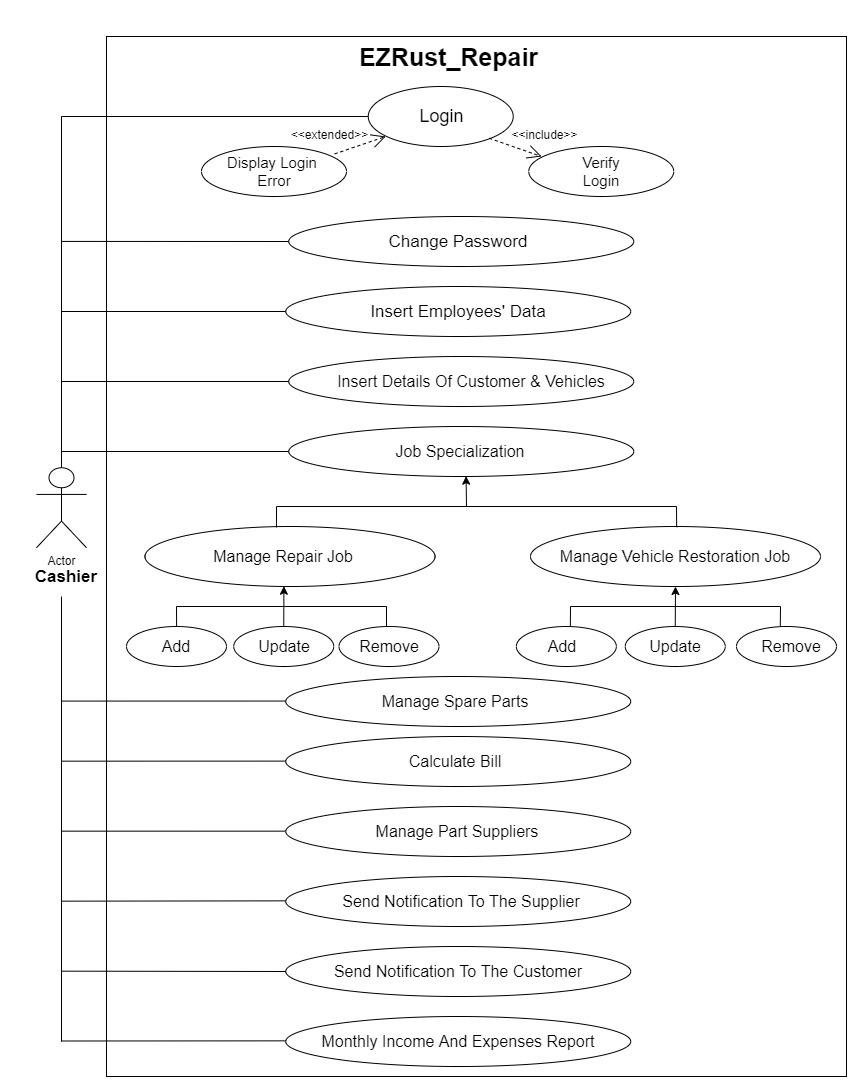

The diagram above was exported from draw.io. Its source (the exported page's mxGraphModel, read from the mxfile embedded in the PNG):
<mxGraphModel dx="1689" dy="1097" grid="1" gridSize="10" guides="1" tooltips="1" connect="1" arrows="1" fold="1" page="1" pageScale="1" pageWidth="850" pageHeight="1100" math="0" shadow="0">
  <root>
    <mxCell id="0" />
    <mxCell id="1" parent="0" />
    <mxCell id="4ds2Pr3qzq5FlBhNJibd-124" value="" style="rounded=0;whiteSpace=wrap;html=1;" vertex="1" parent="1">
      <mxGeometry x="80" y="10" width="740" height="1040" as="geometry" />
    </mxCell>
    <mxCell id="4ds2Pr3qzq5FlBhNJibd-80" value="" style="ellipse;whiteSpace=wrap;html=1;" vertex="1" parent="1">
      <mxGeometry x="710" y="600" width="100" height="40" as="geometry" />
    </mxCell>
    <mxCell id="4ds2Pr3qzq5FlBhNJibd-79" value="" style="ellipse;whiteSpace=wrap;html=1;" vertex="1" parent="1">
      <mxGeometry x="598.75" y="600" width="100" height="40" as="geometry" />
    </mxCell>
    <mxCell id="4ds2Pr3qzq5FlBhNJibd-78" value="" style="ellipse;whiteSpace=wrap;html=1;" vertex="1" parent="1">
      <mxGeometry x="489.84" y="600" width="100" height="40" as="geometry" />
    </mxCell>
    <mxCell id="4ds2Pr3qzq5FlBhNJibd-77" value="" style="ellipse;whiteSpace=wrap;html=1;" vertex="1" parent="1">
      <mxGeometry x="312.5" y="600" width="100" height="40" as="geometry" />
    </mxCell>
    <mxCell id="4ds2Pr3qzq5FlBhNJibd-76" value="" style="ellipse;whiteSpace=wrap;html=1;" vertex="1" parent="1">
      <mxGeometry x="207.25" y="600" width="100" height="40" as="geometry" />
    </mxCell>
    <mxCell id="4ds2Pr3qzq5FlBhNJibd-1" value="" style="ellipse;whiteSpace=wrap;html=1;" vertex="1" parent="1">
      <mxGeometry x="341.75" y="60" width="145" height="60" as="geometry" />
    </mxCell>
    <mxCell id="4ds2Pr3qzq5FlBhNJibd-2" value="" style="ellipse;whiteSpace=wrap;html=1;" vertex="1" parent="1">
      <mxGeometry x="175" y="120" width="145" height="50" as="geometry" />
    </mxCell>
    <mxCell id="4ds2Pr3qzq5FlBhNJibd-3" value="" style="ellipse;whiteSpace=wrap;html=1;" vertex="1" parent="1">
      <mxGeometry x="502.25" y="120" width="145" height="50" as="geometry" />
    </mxCell>
    <mxCell id="4ds2Pr3qzq5FlBhNJibd-4" value="" style="ellipse;whiteSpace=wrap;html=1;" vertex="1" parent="1">
      <mxGeometry x="262.25" y="190" width="345" height="50" as="geometry" />
    </mxCell>
    <mxCell id="4ds2Pr3qzq5FlBhNJibd-9" value="" style="ellipse;whiteSpace=wrap;html=1;" vertex="1" parent="1">
      <mxGeometry x="504" y="500" width="290" height="60" as="geometry" />
    </mxCell>
    <mxCell id="4ds2Pr3qzq5FlBhNJibd-16" value="" style="ellipse;whiteSpace=wrap;html=1;" vertex="1" parent="1">
      <mxGeometry x="259.25" y="650" width="345" height="50" as="geometry" />
    </mxCell>
    <mxCell id="4ds2Pr3qzq5FlBhNJibd-17" value="" style="ellipse;whiteSpace=wrap;html=1;" vertex="1" parent="1">
      <mxGeometry x="262.25" y="330" width="345" height="50" as="geometry" />
    </mxCell>
    <mxCell id="4ds2Pr3qzq5FlBhNJibd-18" value="" style="ellipse;whiteSpace=wrap;html=1;" vertex="1" parent="1">
      <mxGeometry x="262.25" y="400" width="345" height="50" as="geometry" />
    </mxCell>
    <mxCell id="4ds2Pr3qzq5FlBhNJibd-19" value="" style="ellipse;whiteSpace=wrap;html=1;" vertex="1" parent="1">
      <mxGeometry x="118.5" y="500" width="290" height="60" as="geometry" />
    </mxCell>
    <mxCell id="4ds2Pr3qzq5FlBhNJibd-20" value="" style="ellipse;whiteSpace=wrap;html=1;" vertex="1" parent="1">
      <mxGeometry x="100" y="600" width="100" height="40" as="geometry" />
    </mxCell>
    <mxCell id="4ds2Pr3qzq5FlBhNJibd-24" value="" style="ellipse;whiteSpace=wrap;html=1;" vertex="1" parent="1">
      <mxGeometry x="259.25" y="710" width="345" height="50" as="geometry" />
    </mxCell>
    <mxCell id="4ds2Pr3qzq5FlBhNJibd-25" value="" style="ellipse;whiteSpace=wrap;html=1;" vertex="1" parent="1">
      <mxGeometry x="259.25" y="780" width="345" height="50" as="geometry" />
    </mxCell>
    <mxCell id="4ds2Pr3qzq5FlBhNJibd-26" value="" style="ellipse;whiteSpace=wrap;html=1;" vertex="1" parent="1">
      <mxGeometry x="259.25" y="850" width="345" height="50" as="geometry" />
    </mxCell>
    <mxCell id="4ds2Pr3qzq5FlBhNJibd-27" value="" style="ellipse;whiteSpace=wrap;html=1;" vertex="1" parent="1">
      <mxGeometry x="259.25" y="920" width="345" height="50" as="geometry" />
    </mxCell>
    <mxCell id="4ds2Pr3qzq5FlBhNJibd-28" value="" style="ellipse;whiteSpace=wrap;html=1;" vertex="1" parent="1">
      <mxGeometry x="259.25" y="990" width="345" height="50" as="geometry" />
    </mxCell>
    <mxCell id="4ds2Pr3qzq5FlBhNJibd-30" value="Actor" style="shape=umlActor;verticalLabelPosition=bottom;verticalAlign=top;html=1;outlineConnect=0;" vertex="1" parent="1">
      <mxGeometry x="10" y="441.25" width="50" height="80" as="geometry" />
    </mxCell>
    <mxCell id="4ds2Pr3qzq5FlBhNJibd-32" value="&lt;font style=&quot;font-size: 18px&quot;&gt;Login&lt;/font&gt;" style="text;html=1;strokeColor=none;fillColor=none;align=center;verticalAlign=middle;whiteSpace=wrap;rounded=0;" vertex="1" parent="1">
      <mxGeometry x="342" y="75" width="146.75" height="30" as="geometry" />
    </mxCell>
    <mxCell id="4ds2Pr3qzq5FlBhNJibd-39" value="&amp;lt;&amp;lt;include&amp;gt;&amp;gt;" style="text;html=1;align=center;rotation=0;" vertex="1" parent="1">
      <mxGeometry x="480.00000000000006" y="95" width="76.32" height="25" as="geometry" />
    </mxCell>
    <mxCell id="4ds2Pr3qzq5FlBhNJibd-40" value="&amp;lt;&amp;lt;extended&amp;gt;&amp;gt;" style="text;html=1;align=center;rotation=0;" vertex="1" parent="1">
      <mxGeometry x="265.25" y="95" width="76.32" height="25" as="geometry" />
    </mxCell>
    <mxCell id="4ds2Pr3qzq5FlBhNJibd-41" value="&lt;font style=&quot;font-size: 17px&quot;&gt;Change Password&lt;/font&gt;" style="text;html=1;strokeColor=none;fillColor=none;align=center;verticalAlign=middle;whiteSpace=wrap;rounded=0;" vertex="1" parent="1">
      <mxGeometry x="336.75" y="198.75" width="190" height="32.5" as="geometry" />
    </mxCell>
    <mxCell id="4ds2Pr3qzq5FlBhNJibd-42" value="&lt;font style=&quot;font-size: 16px&quot;&gt;Insert Details Of Customer &amp;amp; Vehicles&lt;/font&gt;" style="text;html=1;strokeColor=none;fillColor=none;align=center;verticalAlign=middle;whiteSpace=wrap;rounded=0;" vertex="1" parent="1">
      <mxGeometry x="279.25" y="338.75" width="332.5" height="32.5" as="geometry" />
    </mxCell>
    <mxCell id="4ds2Pr3qzq5FlBhNJibd-43" value="&lt;font style=&quot;font-size: 16px&quot;&gt;Job Specialization&lt;/font&gt;" style="text;html=1;strokeColor=none;fillColor=none;align=center;verticalAlign=middle;whiteSpace=wrap;rounded=0;" vertex="1" parent="1">
      <mxGeometry x="268.25" y="408.75" width="332.5" height="32.5" as="geometry" />
    </mxCell>
    <mxCell id="4ds2Pr3qzq5FlBhNJibd-44" value="&lt;font style=&quot;font-size: 16px&quot;&gt;Manage Repair Job&lt;/font&gt;" style="text;html=1;strokeColor=none;fillColor=none;align=center;verticalAlign=middle;whiteSpace=wrap;rounded=0;" vertex="1" parent="1">
      <mxGeometry x="91" y="513.75" width="332.5" height="32.5" as="geometry" />
    </mxCell>
    <mxCell id="4ds2Pr3qzq5FlBhNJibd-45" value="&lt;font style=&quot;font-size: 16px&quot;&gt;Manage Vehicle Restoration Job&lt;/font&gt;" style="text;html=1;strokeColor=none;fillColor=none;align=center;verticalAlign=middle;whiteSpace=wrap;rounded=0;" vertex="1" parent="1">
      <mxGeometry x="482.75" y="513.75" width="332.5" height="32.5" as="geometry" />
    </mxCell>
    <mxCell id="4ds2Pr3qzq5FlBhNJibd-46" value="&lt;font style=&quot;font-size: 16px&quot;&gt;Add&lt;/font&gt;" style="text;html=1;strokeColor=none;fillColor=none;align=center;verticalAlign=middle;whiteSpace=wrap;rounded=0;" vertex="1" parent="1">
      <mxGeometry x="130" y="610" width="40" height="20" as="geometry" />
    </mxCell>
    <mxCell id="4ds2Pr3qzq5FlBhNJibd-47" value="&lt;font style=&quot;font-size: 16px&quot;&gt;Update&lt;/font&gt;" style="text;html=1;strokeColor=none;fillColor=none;align=center;verticalAlign=middle;whiteSpace=wrap;rounded=0;" vertex="1" parent="1">
      <mxGeometry x="237.5" y="610" width="40" height="20" as="geometry" />
    </mxCell>
    <mxCell id="4ds2Pr3qzq5FlBhNJibd-48" value="&lt;font style=&quot;font-size: 16px&quot;&gt;Remove&lt;/font&gt;" style="text;html=1;strokeColor=none;fillColor=none;align=center;verticalAlign=middle;whiteSpace=wrap;rounded=0;" vertex="1" parent="1">
      <mxGeometry x="342.5" y="610" width="40" height="20" as="geometry" />
    </mxCell>
    <mxCell id="4ds2Pr3qzq5FlBhNJibd-49" value="&lt;font style=&quot;font-size: 16px&quot;&gt;Add&lt;/font&gt;" style="text;html=1;strokeColor=none;fillColor=none;align=center;verticalAlign=middle;whiteSpace=wrap;rounded=0;" vertex="1" parent="1">
      <mxGeometry x="515.8399999999999" y="610" width="40" height="20" as="geometry" />
    </mxCell>
    <mxCell id="4ds2Pr3qzq5FlBhNJibd-50" value="&lt;font style=&quot;font-size: 16px&quot;&gt;Update&lt;/font&gt;" style="text;html=1;strokeColor=none;fillColor=none;align=center;verticalAlign=middle;whiteSpace=wrap;rounded=0;" vertex="1" parent="1">
      <mxGeometry x="629" y="610" width="40" height="20" as="geometry" />
    </mxCell>
    <mxCell id="4ds2Pr3qzq5FlBhNJibd-51" value="&lt;font style=&quot;font-size: 16px&quot;&gt;Remove&lt;/font&gt;" style="text;html=1;strokeColor=none;fillColor=none;align=center;verticalAlign=middle;whiteSpace=wrap;rounded=0;" vertex="1" parent="1">
      <mxGeometry x="744.75" y="610" width="40" height="20" as="geometry" />
    </mxCell>
    <mxCell id="4ds2Pr3qzq5FlBhNJibd-52" value="&lt;font style=&quot;font-size: 16px&quot;&gt;Manage Spare Parts&lt;/font&gt;" style="text;html=1;strokeColor=none;fillColor=none;align=center;verticalAlign=middle;whiteSpace=wrap;rounded=0;" vertex="1" parent="1">
      <mxGeometry x="262.5" y="658.75" width="332.5" height="32.5" as="geometry" />
    </mxCell>
    <mxCell id="4ds2Pr3qzq5FlBhNJibd-53" value="&lt;font style=&quot;font-size: 16px&quot;&gt;Manage Part Suppliers&lt;/font&gt;" style="text;html=1;strokeColor=none;fillColor=none;align=center;verticalAlign=middle;whiteSpace=wrap;rounded=0;" vertex="1" parent="1">
      <mxGeometry x="265.25" y="788.75" width="332.5" height="32.5" as="geometry" />
    </mxCell>
    <mxCell id="4ds2Pr3qzq5FlBhNJibd-54" value="&lt;font style=&quot;font-size: 16px&quot;&gt;Send Notification To The Supplier&lt;/font&gt;" style="text;html=1;strokeColor=none;fillColor=none;align=center;verticalAlign=middle;whiteSpace=wrap;rounded=0;" vertex="1" parent="1">
      <mxGeometry x="268.5" y="858.75" width="332.5" height="32.5" as="geometry" />
    </mxCell>
    <mxCell id="4ds2Pr3qzq5FlBhNJibd-55" value="&lt;font style=&quot;font-size: 16px&quot;&gt;Calculate Bill&lt;/font&gt;" style="text;html=1;strokeColor=none;fillColor=none;align=center;verticalAlign=middle;whiteSpace=wrap;rounded=0;" vertex="1" parent="1">
      <mxGeometry x="262.5" y="718.75" width="332.5" height="32.5" as="geometry" />
    </mxCell>
    <mxCell id="4ds2Pr3qzq5FlBhNJibd-56" value="&lt;font style=&quot;font-size: 16px&quot;&gt;Send Notification To The Customer&lt;/font&gt;" style="text;html=1;strokeColor=none;fillColor=none;align=center;verticalAlign=middle;whiteSpace=wrap;rounded=0;" vertex="1" parent="1">
      <mxGeometry x="265.5" y="928.75" width="332.5" height="32.5" as="geometry" />
    </mxCell>
    <mxCell id="4ds2Pr3qzq5FlBhNJibd-57" value="&lt;font style=&quot;font-size: 16px&quot;&gt;Monthly Income And Expenses Report&lt;/font&gt;" style="text;html=1;strokeColor=none;fillColor=none;align=center;verticalAlign=middle;whiteSpace=wrap;rounded=0;" vertex="1" parent="1">
      <mxGeometry x="265.5" y="998.75" width="332.5" height="32.5" as="geometry" />
    </mxCell>
    <mxCell id="4ds2Pr3qzq5FlBhNJibd-58" value="" style="ellipse;whiteSpace=wrap;html=1;" vertex="1" parent="1">
      <mxGeometry x="259.25" y="260" width="345" height="50" as="geometry" />
    </mxCell>
    <mxCell id="4ds2Pr3qzq5FlBhNJibd-59" value="&lt;font style=&quot;font-size: 17px&quot;&gt;Insert Employees' Data&lt;/font&gt;" style="text;html=1;strokeColor=none;fillColor=none;align=center;verticalAlign=middle;whiteSpace=wrap;rounded=0;" vertex="1" parent="1">
      <mxGeometry x="336.75" y="268.75" width="190" height="32.5" as="geometry" />
    </mxCell>
    <mxCell id="4ds2Pr3qzq5FlBhNJibd-61" value="&lt;font style=&quot;font-size: 15px&quot;&gt;Display Login&amp;nbsp;&lt;br&gt;Error&lt;br&gt;&lt;/font&gt;" style="text;html=1;strokeColor=none;fillColor=none;align=center;verticalAlign=middle;whiteSpace=wrap;rounded=0;" vertex="1" parent="1">
      <mxGeometry x="172.5" y="130" width="150" height="30" as="geometry" />
    </mxCell>
    <mxCell id="4ds2Pr3qzq5FlBhNJibd-62" value="&lt;font style=&quot;font-size: 15px&quot;&gt;Verify&lt;br&gt;Login&lt;br&gt;&lt;/font&gt;" style="text;html=1;strokeColor=none;fillColor=none;align=center;verticalAlign=middle;whiteSpace=wrap;rounded=0;" vertex="1" parent="1">
      <mxGeometry x="499.75" y="130" width="150" height="30" as="geometry" />
    </mxCell>
    <mxCell id="4ds2Pr3qzq5FlBhNJibd-75" value="" style="endArrow=classic;html=1;entryX=0.514;entryY=0.993;entryDx=0;entryDy=0;entryPerimeter=0;" edge="1" parent="1" target="4ds2Pr3qzq5FlBhNJibd-18">
      <mxGeometry width="50" height="50" relative="1" as="geometry">
        <mxPoint x="440" y="480" as="sourcePoint" />
        <mxPoint x="450" y="530" as="targetPoint" />
      </mxGeometry>
    </mxCell>
    <mxCell id="4ds2Pr3qzq5FlBhNJibd-83" value="" style="endArrow=none;html=1;" edge="1" parent="1">
      <mxGeometry width="50" height="50" relative="1" as="geometry">
        <mxPoint x="250" y="480" as="sourcePoint" />
        <mxPoint x="650" y="480" as="targetPoint" />
      </mxGeometry>
    </mxCell>
    <mxCell id="4ds2Pr3qzq5FlBhNJibd-84" value="" style="endArrow=none;html=1;" edge="1" parent="1">
      <mxGeometry width="50" height="50" relative="1" as="geometry">
        <mxPoint x="250" y="501" as="sourcePoint" />
        <mxPoint x="250" y="480" as="targetPoint" />
      </mxGeometry>
    </mxCell>
    <mxCell id="4ds2Pr3qzq5FlBhNJibd-87" value="" style="endArrow=none;html=1;entryX=0.504;entryY=0.012;entryDx=0;entryDy=0;entryPerimeter=0;" edge="1" parent="1" target="4ds2Pr3qzq5FlBhNJibd-9">
      <mxGeometry width="50" height="50" relative="1" as="geometry">
        <mxPoint x="650" y="480" as="sourcePoint" />
        <mxPoint x="730" y="460" as="targetPoint" />
      </mxGeometry>
    </mxCell>
    <mxCell id="4ds2Pr3qzq5FlBhNJibd-88" value="" style="endArrow=none;html=1;" edge="1" parent="1">
      <mxGeometry width="50" height="50" relative="1" as="geometry">
        <mxPoint x="150" y="580" as="sourcePoint" />
        <mxPoint x="360" y="580" as="targetPoint" />
      </mxGeometry>
    </mxCell>
    <mxCell id="4ds2Pr3qzq5FlBhNJibd-90" value="" style="endArrow=classic;html=1;exitX=0.5;exitY=0;exitDx=0;exitDy=0;entryX=0.479;entryY=0.995;entryDx=0;entryDy=0;entryPerimeter=0;" edge="1" parent="1" source="4ds2Pr3qzq5FlBhNJibd-76" target="4ds2Pr3qzq5FlBhNJibd-19">
      <mxGeometry width="50" height="50" relative="1" as="geometry">
        <mxPoint x="230" y="620" as="sourcePoint" />
        <mxPoint x="280" y="570" as="targetPoint" />
      </mxGeometry>
    </mxCell>
    <mxCell id="4ds2Pr3qzq5FlBhNJibd-91" value="" style="endArrow=none;html=1;" edge="1" parent="1">
      <mxGeometry width="50" height="50" relative="1" as="geometry">
        <mxPoint x="544" y="580" as="sourcePoint" />
        <mxPoint x="754" y="580" as="targetPoint" />
      </mxGeometry>
    </mxCell>
    <mxCell id="4ds2Pr3qzq5FlBhNJibd-93" value="" style="endArrow=classic;html=1;entryX=0.5;entryY=1;entryDx=0;entryDy=0;exitX=0.5;exitY=0;exitDx=0;exitDy=0;" edge="1" parent="1" source="4ds2Pr3qzq5FlBhNJibd-79" target="4ds2Pr3qzq5FlBhNJibd-9">
      <mxGeometry width="50" height="50" relative="1" as="geometry">
        <mxPoint x="640" y="640" as="sourcePoint" />
        <mxPoint x="690" y="590" as="targetPoint" />
      </mxGeometry>
    </mxCell>
    <mxCell id="4ds2Pr3qzq5FlBhNJibd-94" value="" style="endArrow=none;html=1;exitX=0.511;exitY=0.001;exitDx=0;exitDy=0;exitPerimeter=0;" edge="1" parent="1">
      <mxGeometry width="50" height="50" relative="1" as="geometry">
        <mxPoint x="150.10000000000002" y="600.04" as="sourcePoint" />
        <mxPoint x="150" y="580" as="targetPoint" />
      </mxGeometry>
    </mxCell>
    <mxCell id="4ds2Pr3qzq5FlBhNJibd-96" value="" style="endArrow=none;html=1;" edge="1" parent="1">
      <mxGeometry width="50" height="50" relative="1" as="geometry">
        <mxPoint x="360" y="600" as="sourcePoint" />
        <mxPoint x="360" y="580" as="targetPoint" />
      </mxGeometry>
    </mxCell>
    <mxCell id="4ds2Pr3qzq5FlBhNJibd-97" value="" style="endArrow=none;html=1;exitX=0.55;exitY=0.008;exitDx=0;exitDy=0;exitPerimeter=0;" edge="1" parent="1">
      <mxGeometry width="50" height="50" relative="1" as="geometry">
        <mxPoint x="543.8399999999999" y="600.3199999999999" as="sourcePoint" />
        <mxPoint x="544" y="580" as="targetPoint" />
      </mxGeometry>
    </mxCell>
    <mxCell id="4ds2Pr3qzq5FlBhNJibd-98" value="" style="endArrow=none;html=1;exitX=0.448;exitY=-0.016;exitDx=0;exitDy=0;exitPerimeter=0;" edge="1" parent="1">
      <mxGeometry width="50" height="50" relative="1" as="geometry">
        <mxPoint x="753.8000000000001" y="599.36" as="sourcePoint" />
        <mxPoint x="754" y="580" as="targetPoint" />
      </mxGeometry>
    </mxCell>
    <mxCell id="4ds2Pr3qzq5FlBhNJibd-99" value="&lt;b&gt;&lt;font style=&quot;font-size: 17px&quot;&gt;Cashier&lt;/font&gt;&lt;/b&gt;" style="text;html=1;strokeColor=none;fillColor=none;align=center;verticalAlign=middle;whiteSpace=wrap;rounded=0;" vertex="1" parent="1">
      <mxGeometry x="20" y="540" width="40" height="20" as="geometry" />
    </mxCell>
    <mxCell id="4ds2Pr3qzq5FlBhNJibd-101" value="&lt;b&gt;&lt;font style=&quot;font-size: 25px&quot;&gt;EZRust_Repair&lt;/font&gt;&lt;/b&gt;" style="text;html=1;strokeColor=none;fillColor=none;align=center;verticalAlign=middle;whiteSpace=wrap;rounded=0;" vertex="1" parent="1">
      <mxGeometry x="334.25" y="20" width="176.5" height="20" as="geometry" />
    </mxCell>
    <mxCell id="4ds2Pr3qzq5FlBhNJibd-102" value="" style="endArrow=open;endSize=12;dashed=1;html=1;exitX=0.834;exitY=0.863;exitDx=0;exitDy=0;exitPerimeter=0;" edge="1" parent="1" source="4ds2Pr3qzq5FlBhNJibd-1">
      <mxGeometry width="160" relative="1" as="geometry">
        <mxPoint x="355.09000000000003" y="130" as="sourcePoint" />
        <mxPoint x="515.09" y="130" as="targetPoint" />
        <Array as="points" />
      </mxGeometry>
    </mxCell>
    <mxCell id="4ds2Pr3qzq5FlBhNJibd-105" value="" style="endArrow=open;endSize=12;dashed=1;html=1;entryX=0.121;entryY=0.833;entryDx=0;entryDy=0;entryPerimeter=0;" edge="1" parent="1" target="4ds2Pr3qzq5FlBhNJibd-1">
      <mxGeometry width="160" relative="1" as="geometry">
        <mxPoint x="308.1410453406197" y="127.36581777527749" as="sourcePoint" />
        <mxPoint x="349.25" y="105" as="targetPoint" />
        <Array as="points" />
      </mxGeometry>
    </mxCell>
    <mxCell id="4ds2Pr3qzq5FlBhNJibd-108" value="" style="endArrow=none;html=1;entryX=0;entryY=0.5;entryDx=0;entryDy=0;" edge="1" parent="1" target="4ds2Pr3qzq5FlBhNJibd-18">
      <mxGeometry width="50" height="50" relative="1" as="geometry">
        <mxPoint x="35" y="425" as="sourcePoint" />
        <mxPoint x="85" y="400" as="targetPoint" />
      </mxGeometry>
    </mxCell>
    <mxCell id="4ds2Pr3qzq5FlBhNJibd-109" value="" style="endArrow=none;html=1;entryX=0;entryY=0.5;entryDx=0;entryDy=0;" edge="1" parent="1" target="4ds2Pr3qzq5FlBhNJibd-17">
      <mxGeometry width="50" height="50" relative="1" as="geometry">
        <mxPoint x="35" y="355" as="sourcePoint" />
        <mxPoint x="253" y="355" as="targetPoint" />
      </mxGeometry>
    </mxCell>
    <mxCell id="4ds2Pr3qzq5FlBhNJibd-110" value="" style="endArrow=none;html=1;entryX=0;entryY=0.5;entryDx=0;entryDy=0;" edge="1" parent="1" target="4ds2Pr3qzq5FlBhNJibd-58">
      <mxGeometry width="50" height="50" relative="1" as="geometry">
        <mxPoint x="35" y="285" as="sourcePoint" />
        <mxPoint x="230" y="285" as="targetPoint" />
      </mxGeometry>
    </mxCell>
    <mxCell id="4ds2Pr3qzq5FlBhNJibd-111" value="" style="endArrow=none;html=1;entryX=0;entryY=0.5;entryDx=0;entryDy=0;" edge="1" parent="1" target="4ds2Pr3qzq5FlBhNJibd-4">
      <mxGeometry width="50" height="50" relative="1" as="geometry">
        <mxPoint x="35" y="214.92" as="sourcePoint" />
        <mxPoint x="247" y="214.92" as="targetPoint" />
      </mxGeometry>
    </mxCell>
    <mxCell id="4ds2Pr3qzq5FlBhNJibd-112" value="" style="endArrow=none;html=1;" edge="1" parent="1">
      <mxGeometry width="50" height="50" relative="1" as="geometry">
        <mxPoint x="35" y="441" as="sourcePoint" />
        <mxPoint x="35" y="90" as="targetPoint" />
      </mxGeometry>
    </mxCell>
    <mxCell id="4ds2Pr3qzq5FlBhNJibd-113" value="" style="endArrow=none;html=1;entryX=0;entryY=0.5;entryDx=0;entryDy=0;" edge="1" parent="1" target="4ds2Pr3qzq5FlBhNJibd-32">
      <mxGeometry width="50" height="50" relative="1" as="geometry">
        <mxPoint x="40" y="90" as="sourcePoint" />
        <mxPoint x="340" y="90" as="targetPoint" />
      </mxGeometry>
    </mxCell>
    <mxCell id="4ds2Pr3qzq5FlBhNJibd-114" value="" style="endArrow=none;html=1;" edge="1" parent="1">
      <mxGeometry width="50" height="50" relative="1" as="geometry">
        <mxPoint x="35" y="90" as="sourcePoint" />
        <mxPoint x="327.5" y="90" as="targetPoint" />
      </mxGeometry>
    </mxCell>
    <mxCell id="4ds2Pr3qzq5FlBhNJibd-115" value="" style="endArrow=none;html=1;entryX=0;entryY=0.491;entryDx=0;entryDy=0;entryPerimeter=0;" edge="1" parent="1" target="4ds2Pr3qzq5FlBhNJibd-16">
      <mxGeometry width="50" height="50" relative="1" as="geometry">
        <mxPoint x="35" y="674.58" as="sourcePoint" />
        <mxPoint x="253" y="674.58" as="targetPoint" />
      </mxGeometry>
    </mxCell>
    <mxCell id="4ds2Pr3qzq5FlBhNJibd-116" value="" style="endArrow=none;html=1;entryX=-0.001;entryY=0.492;entryDx=0;entryDy=0;entryPerimeter=0;" edge="1" parent="1" target="4ds2Pr3qzq5FlBhNJibd-24">
      <mxGeometry width="50" height="50" relative="1" as="geometry">
        <mxPoint x="35" y="734.66" as="sourcePoint" />
        <mxPoint x="253" y="734.66" as="targetPoint" />
      </mxGeometry>
    </mxCell>
    <mxCell id="4ds2Pr3qzq5FlBhNJibd-117" value="" style="endArrow=none;html=1;entryX=-0.001;entryY=0.493;entryDx=0;entryDy=0;entryPerimeter=0;" edge="1" parent="1" target="4ds2Pr3qzq5FlBhNJibd-25">
      <mxGeometry width="50" height="50" relative="1" as="geometry">
        <mxPoint x="35" y="804.66" as="sourcePoint" />
        <mxPoint x="253" y="804.66" as="targetPoint" />
      </mxGeometry>
    </mxCell>
    <mxCell id="4ds2Pr3qzq5FlBhNJibd-118" value="" style="endArrow=none;html=1;entryX=0;entryY=0.487;entryDx=0;entryDy=0;entryPerimeter=0;" edge="1" parent="1" target="4ds2Pr3qzq5FlBhNJibd-26">
      <mxGeometry width="50" height="50" relative="1" as="geometry">
        <mxPoint x="35" y="874.66" as="sourcePoint" />
        <mxPoint x="253" y="874.66" as="targetPoint" />
      </mxGeometry>
    </mxCell>
    <mxCell id="4ds2Pr3qzq5FlBhNJibd-119" value="" style="endArrow=none;html=1;entryX=0;entryY=0.5;entryDx=0;entryDy=0;" edge="1" parent="1" target="4ds2Pr3qzq5FlBhNJibd-27">
      <mxGeometry width="50" height="50" relative="1" as="geometry">
        <mxPoint x="35" y="944.66" as="sourcePoint" />
        <mxPoint x="253" y="944.66" as="targetPoint" />
      </mxGeometry>
    </mxCell>
    <mxCell id="4ds2Pr3qzq5FlBhNJibd-120" value="" style="endArrow=none;html=1;" edge="1" parent="1">
      <mxGeometry width="50" height="50" relative="1" as="geometry">
        <mxPoint x="35" y="1015" as="sourcePoint" />
        <mxPoint x="35" y="570" as="targetPoint" />
      </mxGeometry>
    </mxCell>
    <mxCell id="4ds2Pr3qzq5FlBhNJibd-122" value="" style="endArrow=none;html=1;entryX=-0.001;entryY=0.487;entryDx=0;entryDy=0;entryPerimeter=0;" edge="1" parent="1" target="4ds2Pr3qzq5FlBhNJibd-28">
      <mxGeometry width="50" height="50" relative="1" as="geometry">
        <mxPoint x="35" y="1014.4999999999999" as="sourcePoint" />
        <mxPoint x="253" y="1014.4999999999999" as="targetPoint" />
      </mxGeometry>
    </mxCell>
  </root>
</mxGraphModel>